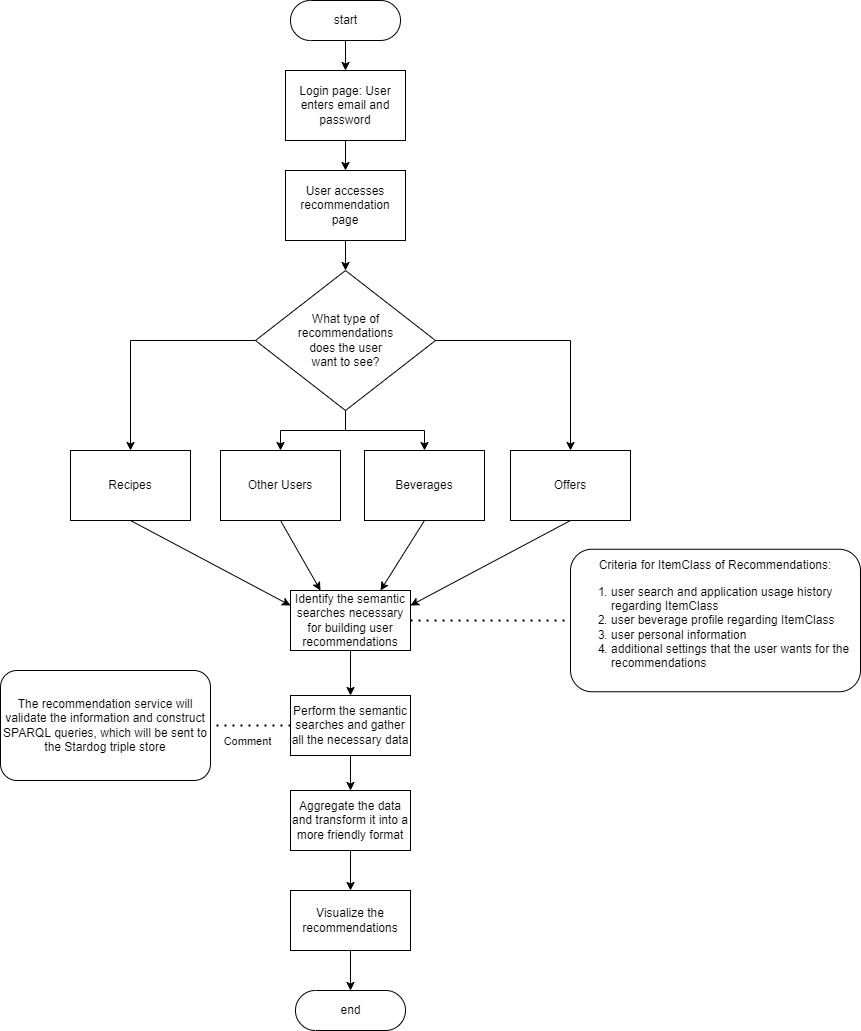

The diagram above was exported from draw.io. Its source (the exported page's mxGraphModel, read from the mxfile embedded in the PNG):
<mxGraphModel dx="1182" dy="732" grid="1" gridSize="10" guides="1" tooltips="1" connect="1" arrows="1" fold="1" page="1" pageScale="1" pageWidth="827" pageHeight="1169" math="0" shadow="0">
  <root>
    <mxCell id="0" />
    <mxCell id="1" parent="0" />
    <mxCell id="2PWYz2xj89L_URoJBbyj-1" style="edgeStyle=orthogonalEdgeStyle;rounded=0;orthogonalLoop=1;jettySize=auto;html=1;" edge="1" parent="1" source="2PWYz2xj89L_URoJBbyj-2" target="2PWYz2xj89L_URoJBbyj-5">
      <mxGeometry relative="1" as="geometry" />
    </mxCell>
    <mxCell id="2PWYz2xj89L_URoJBbyj-2" value="start" style="html=1;dashed=0;whitespace=wrap;shape=mxgraph.dfd.start" vertex="1" parent="1">
      <mxGeometry x="340" y="20" width="110" height="40" as="geometry" />
    </mxCell>
    <mxCell id="2PWYz2xj89L_URoJBbyj-3" value="User accesses recommendation page" style="rounded=0;whiteSpace=wrap;html=1;" vertex="1" parent="1">
      <mxGeometry x="335" y="190" width="120" height="70" as="geometry" />
    </mxCell>
    <mxCell id="2PWYz2xj89L_URoJBbyj-4" style="edgeStyle=orthogonalEdgeStyle;rounded=0;orthogonalLoop=1;jettySize=auto;html=1;entryX=0.5;entryY=0;entryDx=0;entryDy=0;" edge="1" parent="1" source="2PWYz2xj89L_URoJBbyj-5" target="2PWYz2xj89L_URoJBbyj-3">
      <mxGeometry relative="1" as="geometry" />
    </mxCell>
    <mxCell id="2PWYz2xj89L_URoJBbyj-5" value="Login page: User enters email and password" style="rounded=0;whiteSpace=wrap;html=1;" vertex="1" parent="1">
      <mxGeometry x="335" y="90" width="120" height="70" as="geometry" />
    </mxCell>
    <mxCell id="2PWYz2xj89L_URoJBbyj-14" style="edgeStyle=orthogonalEdgeStyle;rounded=0;orthogonalLoop=1;jettySize=auto;html=1;entryX=0.5;entryY=0;entryDx=0;entryDy=0;" edge="1" parent="1" source="2PWYz2xj89L_URoJBbyj-6" target="2PWYz2xj89L_URoJBbyj-9">
      <mxGeometry relative="1" as="geometry" />
    </mxCell>
    <mxCell id="2PWYz2xj89L_URoJBbyj-15" style="edgeStyle=orthogonalEdgeStyle;rounded=0;orthogonalLoop=1;jettySize=auto;html=1;entryX=0.5;entryY=0;entryDx=0;entryDy=0;" edge="1" parent="1" source="2PWYz2xj89L_URoJBbyj-6" target="2PWYz2xj89L_URoJBbyj-10">
      <mxGeometry relative="1" as="geometry" />
    </mxCell>
    <mxCell id="2PWYz2xj89L_URoJBbyj-16" style="edgeStyle=orthogonalEdgeStyle;rounded=0;orthogonalLoop=1;jettySize=auto;html=1;" edge="1" parent="1" source="2PWYz2xj89L_URoJBbyj-6" target="2PWYz2xj89L_URoJBbyj-11">
      <mxGeometry relative="1" as="geometry" />
    </mxCell>
    <mxCell id="2PWYz2xj89L_URoJBbyj-17" style="edgeStyle=orthogonalEdgeStyle;rounded=0;orthogonalLoop=1;jettySize=auto;html=1;entryX=0.5;entryY=0;entryDx=0;entryDy=0;" edge="1" parent="1" source="2PWYz2xj89L_URoJBbyj-6" target="2PWYz2xj89L_URoJBbyj-13">
      <mxGeometry relative="1" as="geometry" />
    </mxCell>
    <mxCell id="2PWYz2xj89L_URoJBbyj-6" value="What type of&lt;br&gt;recommendations&lt;br&gt;does the user&lt;br&gt;want to see?" style="shape=rhombus;html=1;dashed=0;whitespace=wrap;perimeter=rhombusPerimeter;" vertex="1" parent="1">
      <mxGeometry x="305" y="290" width="180" height="140" as="geometry" />
    </mxCell>
    <mxCell id="2PWYz2xj89L_URoJBbyj-7" value="" style="endArrow=classic;html=1;rounded=0;exitX=0.5;exitY=1;exitDx=0;exitDy=0;entryX=0.5;entryY=0;entryDx=0;entryDy=0;" edge="1" parent="1" source="2PWYz2xj89L_URoJBbyj-3" target="2PWYz2xj89L_URoJBbyj-6">
      <mxGeometry width="50" height="50" relative="1" as="geometry">
        <mxPoint x="400" y="360" as="sourcePoint" />
        <mxPoint x="450" y="310" as="targetPoint" />
      </mxGeometry>
    </mxCell>
    <mxCell id="2PWYz2xj89L_URoJBbyj-8" value="Criteria for ItemClass of Recommendations:&lt;br&gt;&lt;ol&gt;&lt;li style=&quot;text-align: left&quot;&gt;&lt;span&gt;user search and application usage history regarding ItemClass&lt;/span&gt;&lt;/li&gt;&lt;li style=&quot;text-align: left&quot;&gt;user beverage profile regarding ItemClass&lt;/li&gt;&lt;li style=&quot;text-align: left&quot;&gt;user personal information&lt;/li&gt;&lt;li style=&quot;text-align: left&quot;&gt;additional settings that the user wants for the recommendations&lt;/li&gt;&lt;/ol&gt;" style="rounded=1;whiteSpace=wrap;html=1;align=center;" vertex="1" parent="1">
      <mxGeometry x="620" y="568.75" width="290" height="142.5" as="geometry" />
    </mxCell>
    <mxCell id="2PWYz2xj89L_URoJBbyj-9" value="Recipes" style="rounded=0;whiteSpace=wrap;html=1;" vertex="1" parent="1">
      <mxGeometry x="120" y="470" width="120" height="70" as="geometry" />
    </mxCell>
    <mxCell id="2PWYz2xj89L_URoJBbyj-10" value="Other Users" style="rounded=0;whiteSpace=wrap;html=1;" vertex="1" parent="1">
      <mxGeometry x="270" y="470" width="120" height="70" as="geometry" />
    </mxCell>
    <mxCell id="2PWYz2xj89L_URoJBbyj-11" value="Beverages" style="rounded=0;whiteSpace=wrap;html=1;" vertex="1" parent="1">
      <mxGeometry x="414" y="470" width="120" height="70" as="geometry" />
    </mxCell>
    <mxCell id="2PWYz2xj89L_URoJBbyj-13" value="Offers" style="rounded=0;whiteSpace=wrap;html=1;" vertex="1" parent="1">
      <mxGeometry x="560" y="470" width="120" height="70" as="geometry" />
    </mxCell>
    <mxCell id="2PWYz2xj89L_URoJBbyj-20" value="" style="endArrow=classic;html=1;rounded=0;exitX=0.5;exitY=1;exitDx=0;exitDy=0;entryX=0.25;entryY=0;entryDx=0;entryDy=0;" edge="1" parent="1" source="2PWYz2xj89L_URoJBbyj-10" target="2PWYz2xj89L_URoJBbyj-21">
      <mxGeometry width="50" height="50" relative="1" as="geometry">
        <mxPoint x="440" y="690" as="sourcePoint" />
        <mxPoint x="490" y="640" as="targetPoint" />
      </mxGeometry>
    </mxCell>
    <mxCell id="2PWYz2xj89L_URoJBbyj-30" style="edgeStyle=orthogonalEdgeStyle;rounded=0;orthogonalLoop=1;jettySize=auto;html=1;" edge="1" parent="1" source="2PWYz2xj89L_URoJBbyj-21" target="2PWYz2xj89L_URoJBbyj-27">
      <mxGeometry relative="1" as="geometry" />
    </mxCell>
    <mxCell id="2PWYz2xj89L_URoJBbyj-21" value="Identify the semantic searches necessary for building user recommendations" style="rounded=0;whiteSpace=wrap;html=1;" vertex="1" parent="1">
      <mxGeometry x="340" y="610" width="120" height="60" as="geometry" />
    </mxCell>
    <mxCell id="2PWYz2xj89L_URoJBbyj-22" value="" style="endArrow=none;dashed=1;html=1;dashPattern=1 3;strokeWidth=2;rounded=0;exitX=1;exitY=0.5;exitDx=0;exitDy=0;entryX=0;entryY=0.5;entryDx=0;entryDy=0;" edge="1" parent="1" source="2PWYz2xj89L_URoJBbyj-21" target="2PWYz2xj89L_URoJBbyj-8">
      <mxGeometry width="50" height="50" relative="1" as="geometry">
        <mxPoint x="440" y="670" as="sourcePoint" />
        <mxPoint x="490" y="620" as="targetPoint" />
      </mxGeometry>
    </mxCell>
    <mxCell id="2PWYz2xj89L_URoJBbyj-23" value="" style="endArrow=classic;html=1;rounded=0;exitX=0.5;exitY=1;exitDx=0;exitDy=0;entryX=0;entryY=0.25;entryDx=0;entryDy=0;" edge="1" parent="1" source="2PWYz2xj89L_URoJBbyj-9" target="2PWYz2xj89L_URoJBbyj-21">
      <mxGeometry width="50" height="50" relative="1" as="geometry">
        <mxPoint x="340" y="550" as="sourcePoint" />
        <mxPoint x="398.79999999999995" y="620" as="targetPoint" />
      </mxGeometry>
    </mxCell>
    <mxCell id="2PWYz2xj89L_URoJBbyj-24" value="" style="endArrow=classic;html=1;rounded=0;exitX=0.5;exitY=1;exitDx=0;exitDy=0;entryX=0.75;entryY=0;entryDx=0;entryDy=0;" edge="1" parent="1" source="2PWYz2xj89L_URoJBbyj-11" target="2PWYz2xj89L_URoJBbyj-21">
      <mxGeometry width="50" height="50" relative="1" as="geometry">
        <mxPoint x="340" y="550" as="sourcePoint" />
        <mxPoint x="394" y="620" as="targetPoint" />
      </mxGeometry>
    </mxCell>
    <mxCell id="2PWYz2xj89L_URoJBbyj-25" value="" style="endArrow=classic;html=1;rounded=0;exitX=0.5;exitY=1;exitDx=0;exitDy=0;entryX=1;entryY=0.25;entryDx=0;entryDy=0;" edge="1" parent="1" source="2PWYz2xj89L_URoJBbyj-13" target="2PWYz2xj89L_URoJBbyj-21">
      <mxGeometry width="50" height="50" relative="1" as="geometry">
        <mxPoint x="484" y="550" as="sourcePoint" />
        <mxPoint x="454" y="620" as="targetPoint" />
      </mxGeometry>
    </mxCell>
    <mxCell id="2PWYz2xj89L_URoJBbyj-26" value="The recommendation service will validate the information and construct SPARQL queries, which will be sent to the Stardog triple store" style="rounded=1;whiteSpace=wrap;html=1;" vertex="1" parent="1">
      <mxGeometry x="50" y="690" width="210" height="110" as="geometry" />
    </mxCell>
    <mxCell id="2PWYz2xj89L_URoJBbyj-32" style="edgeStyle=orthogonalEdgeStyle;rounded=0;orthogonalLoop=1;jettySize=auto;html=1;" edge="1" parent="1" source="2PWYz2xj89L_URoJBbyj-27" target="2PWYz2xj89L_URoJBbyj-31">
      <mxGeometry relative="1" as="geometry" />
    </mxCell>
    <mxCell id="2PWYz2xj89L_URoJBbyj-27" value="Perform the semantic searches and gather all the necessary data" style="rounded=0;whiteSpace=wrap;html=1;" vertex="1" parent="1">
      <mxGeometry x="340" y="715" width="120" height="60" as="geometry" />
    </mxCell>
    <mxCell id="2PWYz2xj89L_URoJBbyj-28" value="" style="endArrow=none;dashed=1;html=1;dashPattern=1 3;strokeWidth=2;rounded=0;exitX=0;exitY=0.5;exitDx=0;exitDy=0;entryX=1;entryY=0.5;entryDx=0;entryDy=0;" edge="1" parent="1" source="2PWYz2xj89L_URoJBbyj-27" target="2PWYz2xj89L_URoJBbyj-26">
      <mxGeometry width="50" height="50" relative="1" as="geometry">
        <mxPoint x="470" y="780" as="sourcePoint" />
        <mxPoint x="520" y="730" as="targetPoint" />
      </mxGeometry>
    </mxCell>
    <mxCell id="2PWYz2xj89L_URoJBbyj-29" value="Comment" style="edgeLabel;html=1;align=center;verticalAlign=middle;resizable=0;points=[];" vertex="1" connectable="0" parent="2PWYz2xj89L_URoJBbyj-28">
      <mxGeometry x="0.58" y="3" relative="1" as="geometry">
        <mxPoint x="19" y="12" as="offset" />
      </mxGeometry>
    </mxCell>
    <mxCell id="2PWYz2xj89L_URoJBbyj-36" style="edgeStyle=orthogonalEdgeStyle;rounded=0;orthogonalLoop=1;jettySize=auto;html=1;entryX=0.5;entryY=0;entryDx=0;entryDy=0;" edge="1" parent="1" source="2PWYz2xj89L_URoJBbyj-31" target="2PWYz2xj89L_URoJBbyj-33">
      <mxGeometry relative="1" as="geometry" />
    </mxCell>
    <mxCell id="2PWYz2xj89L_URoJBbyj-31" value="Aggregate the data and transform it into a more friendly format" style="rounded=0;whiteSpace=wrap;html=1;" vertex="1" parent="1">
      <mxGeometry x="340" y="810" width="120" height="60" as="geometry" />
    </mxCell>
    <mxCell id="2PWYz2xj89L_URoJBbyj-37" style="edgeStyle=orthogonalEdgeStyle;rounded=0;orthogonalLoop=1;jettySize=auto;html=1;entryX=0.5;entryY=0.5;entryDx=0;entryDy=-20;entryPerimeter=0;" edge="1" parent="1" source="2PWYz2xj89L_URoJBbyj-33" target="2PWYz2xj89L_URoJBbyj-35">
      <mxGeometry relative="1" as="geometry" />
    </mxCell>
    <mxCell id="2PWYz2xj89L_URoJBbyj-33" value="Visualize the recommendations" style="rounded=0;whiteSpace=wrap;html=1;" vertex="1" parent="1">
      <mxGeometry x="340" y="910" width="120" height="60" as="geometry" />
    </mxCell>
    <mxCell id="2PWYz2xj89L_URoJBbyj-35" value="end" style="html=1;dashed=0;whitespace=wrap;shape=mxgraph.dfd.start" vertex="1" parent="1">
      <mxGeometry x="345" y="1010" width="110" height="40" as="geometry" />
    </mxCell>
  </root>
</mxGraphModel>